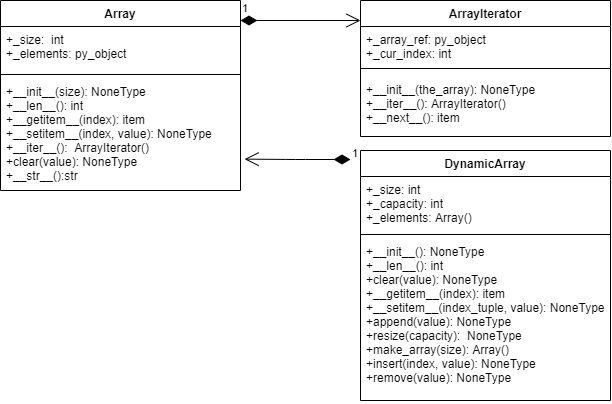

The diagram above was exported from draw.io. Its source (the exported page's mxGraphModel, read from the mxfile embedded in the PNG):
<mxGraphModel dx="2234" dy="1249" grid="1" gridSize="10" guides="1" tooltips="1" connect="1" arrows="1" fold="1" page="1" pageScale="1" pageWidth="1169" pageHeight="826" background="#ffffff" math="0" shadow="0">
  <root>
    <mxCell id="0" />
    <mxCell id="1" parent="0" />
    <mxCell id="0c9YZTd-gc_79O5y7JH5-59" value="&lt;span style=&quot;color: rgba(0 , 0 , 0 , 0) ; font-family: monospace ; font-size: 0px&quot;&gt;%3CmxGraphModel%3E%3Croot%3E%3CmxCell%20id%3D%220%22%2F%3E%3CmxCell%20id%3D%221%22%20parent%3D%220%22%2F%3E%3CmxCell%20id%3D%222%22%20value%3D%22Array%22%20style%3D%22swimlane%3BfontStyle%3D1%3Balign%3Dcenter%3BverticalAlign%3Dtop%3BchildLayout%3DstackLayout%3Bhorizontal%3D1%3BstartSize%3D26%3BhorizontalStack%3D0%3BresizeParent%3D1%3BresizeParentMax%3D0%3BresizeLast%3D0%3Bcollapsible%3D1%3BmarginBottom%3D0%3B%22%20vertex%3D%221%22%20parent%3D%221%22%3E%3CmxGeometry%20x%3D%2240%22%20y%3D%2240%22%20width%3D%22240%22%20height%3D%22190%22%20as%3D%22geometry%22%2F%3E%3C%2FmxCell%3E%3CmxCell%20id%3D%223%22%20value%3D%22%2B_size%3A%C2%A0%20int%26%2310%3B%2B_elements%3A%20py_object%22%20style%3D%22text%3BstrokeColor%3Dnone%3BfillColor%3Dnone%3Balign%3Dleft%3BverticalAlign%3Dtop%3BspacingLeft%3D4%3BspacingRight%3D4%3Boverflow%3Dhidden%3Brotatable%3D0%3Bpoints%3D%5B%5B0%2C0.5%5D%2C%5B1%2C0.5%5D%5D%3BportConstraint%3Deastwest%3B%22%20vertex%3D%221%22%20parent%3D%222%22%3E%3CmxGeometry%20y%3D%2226%22%20width%3D%22240%22%20height%3D%2244%22%20as%3D%22geometry%22%2F%3E%3C%2FmxCell%3E%3CmxCell%20id%3D%224%22%20value%3D%22%22%20style%3D%22line%3BstrokeWidth%3D1%3BfillColor%3Dnone%3Balign%3Dleft%3BverticalAlign%3Dmiddle%3BspacingTop%3D-1%3BspacingLeft%3D3%3BspacingRight%3D3%3Brotatable%3D0%3BlabelPosition%3Dright%3Bpoints%3D%5B%5D%3BportConstraint%3Deastwest%3B%22%20vertex%3D%221%22%20parent%3D%222%22%3E%3CmxGeometry%20y%3D%2270%22%20width%3D%22240%22%20height%3D%228%22%20as%3D%22geometry%22%2F%3E%3C%2FmxCell%3E%3CmxCell%20id%3D%225%22%20value%3D%22%2B__init__(size)%3A%20NoneType%26%2310%3B%2B__len__()%3A%20int%26%2310%3B%2B__getitem__(index)%3A%20item%26%2310%3B%2B__setitem__(index%2C%20value)%3A%20NoneType%26%2310%3B%2B__iter__()%3A%C2%A0%20ArrayIterator()%26%2310%3B%2Bclear(value)%3A%20NoneType%26%2310%3B%2B__str__()%3Astr%C2%A0%22%20style%3D%22text%3BstrokeColor%3Dnone%3BfillColor%3Dnone%3Balign%3Dleft%3BverticalAlign%3Dtop%3BspacingLeft%3D4%3BspacingRight%3D4%3Boverflow%3Dhidden%3Brotatable%3D0%3Bpoints%3D%5B%5B0%2C0.5%5D%2C%5B1%2C0.5%5D%5D%3BportConstraint%3Deastwest%3B%22%20vertex%3D%221%22%20parent%3D%222%22%3E%3CmxGeometry%20y%3D%2278%22%20width%3D%22240%22%20height%3D%22112%22%20as%3D%22geometry%22%2F%3E%3C%2FmxCell%3E%3CmxCell%20id%3D%226%22%20value%3D%22ArrayIterator%22%20style%3D%22swimlane%3BfontStyle%3D1%3Balign%3Dcenter%3BverticalAlign%3Dtop%3BchildLayout%3DstackLayout%3Bhorizontal%3D1%3BstartSize%3D26%3BhorizontalStack%3D0%3BresizeParent%3D1%3BresizeParentMax%3D0%3BresizeLast%3D0%3Bcollapsible%3D1%3BmarginBottom%3D0%3B%22%20vertex%3D%221%22%20parent%3D%221%22%3E%3CmxGeometry%20x%3D%22400%22%20y%3D%2240%22%20width%3D%22250%22%20height%3D%22136%22%20as%3D%22geometry%22%2F%3E%3C%2FmxCell%3E%3CmxCell%20id%3D%227%22%20value%3D%22%2B_array_ref%3A%20py_object%26%2310%3B%2B_cur_index%3A%20int%26%2310%3B%22%20style%3D%22text%3BstrokeColor%3Dnone%3BfillColor%3Dnone%3Balign%3Dleft%3BverticalAlign%3Dtop%3BspacingLeft%3D4%3BspacingRight%3D4%3Boverflow%3Dhidden%3Brotatable%3D0%3Bpoints%3D%5B%5B0%2C0.5%5D%2C%5B1%2C0.5%5D%5D%3BportConstraint%3Deastwest%3B%22%20vertex%3D%221%22%20parent%3D%226%22%3E%3CmxGeometry%20y%3D%2226%22%20width%3D%22250%22%20height%3D%2234%22%20as%3D%22geometry%22%2F%3E%3C%2FmxCell%3E%3CmxCell%20id%3D%228%22%20value%3D%22%22%20style%3D%22line%3BstrokeWidth%3D1%3BfillColor%3Dnone%3Balign%3Dleft%3BverticalAlign%3Dmiddle%3BspacingTop%3D-1%3BspacingLeft%3D3%3BspacingRight%3D3%3Brotatable%3D0%3BlabelPosition%3Dright%3Bpoints%3D%5B%5D%3BportConstraint%3Deastwest%3B%22%20vertex%3D%221%22%20parent%3D%226%22%3E%3CmxGeometry%20y%3D%2260%22%20width%3D%22250%22%20height%3D%2216%22%20as%3D%22geometry%22%2F%3E%3C%2FmxCell%3E%3CmxCell%20id%3D%229%22%20value%3D%22%2B__init__(the_array)%3A%20NoneType%26%2310%3B%2B__iter__()%3A%20ArrayIterator()%26%2310%3B%2B__next__()%3A%20item%22%20style%3D%22text%3BstrokeColor%3Dnone%3BfillColor%3Dnone%3Balign%3Dleft%3BverticalAlign%3Dtop%3BspacingLeft%3D4%3BspacingRight%3D4%3Boverflow%3Dhidden%3Brotatable%3D0%3Bpoints%3D%5B%5B0%2C0.5%5D%2C%5B1%2C0.5%5D%5D%3BportConstraint%3Deastwest%3B%22%20vertex%3D%221%22%20parent%3D%226%22%3E%3CmxGeometry%20y%3D%2276%22%20width%3D%22250%22%20height%3D%2260%22%20as%3D%22geometry%22%2F%3E%3C%2FmxCell%3E%3CmxCell%20id%3D%2210%22%20value%3D%22Array2D%22%20style%3D%22swimlane%3BfontStyle%3D1%3Balign%3Dcenter%3BverticalAlign%3Dtop%3BchildLayout%3DstackLayout%3Bhorizontal%3D1%3BstartSize%3D26%3BhorizontalStack%3D0%3BresizeParent%3D1%3BresizeParentMax%3D0%3BresizeLast%3D0%3Bcollapsible%3D1%3BmarginBottom%3D0%3B%22%20vertex%3D%221%22%20parent%3D%221%22%3E%3CmxGeometry%20x%3D%22400%22%20y%3D%22190%22%20width%3D%22250%22%20height%3D%22160%22%20as%3D%22geometry%22%2F%3E%3C%2FmxCell%3E%3CmxCell%20id%3D%2211%22%20value%3D%22%2Brows%3A%20Array()%22%20style%3D%22text%3BstrokeColor%3Dnone%3BfillColor%3Dnone%3Balign%3Dleft%3BverticalAlign%3Dtop%3BspacingLeft%3D4%3BspacingRight%3D4%3Boverflow%3Dhidden%3Brotatable%3D0%3Bpoints%3D%5B%5B0%2C0.5%5D%2C%5B1%2C0.5%5D%5D%3BportConstraint%3Deastwest%3B%22%20vertex%3D%221%22%20parent%3D%2210%22%3E%3CmxGeometry%20y%3D%2226%22%20width%3D%22250%22%20height%3D%2224%22%20as%3D%22geometry%22%2F%3E%3C%2FmxCell%3E%3CmxCell%20id%3D%2212%22%20value%3D%22%22%20style%3D%22line%3BstrokeWidth%3D1%3BfillColor%3Dnone%3Balign%3Dleft%3BverticalAlign%3Dmiddle%3BspacingTop%3D-1%3BspacingLeft%3D3%3BspacingRight%3D3%3Brotatable%3D0%3BlabelPosition%3Dright%3Bpoints%3D%5B%5D%3BportConstraint%3Deastwest%3B%22%20vertex%3D%221%22%20parent%3D%2210%22%3E%3CmxGeometry%20y%3D%2250%22%20width%3D%22250%22%20height%3D%228%22%20as%3D%22geometry%22%2F%3E%3C%2FmxCell%3E%3CmxCell%20id%3D%2213%22%20value%3D%22%2B__init__(num_rows%2C%20num_cols)%3A%20NoneType%26%2310%3B%2Bnum_rows()%3A%20int%26%2310%3B%2Bnum_cols()%3A%20int%26%2310%3B%2Bclear(value)%3A%20NoneType%26%2310%3B%2B__getitem__(index_tuple)%3A%20item%26%2310%3B%2B__setitem__(index_tuple%2C%20value)%3A%20NoneType%26%2310%3B%22%20style%3D%22text%3BstrokeColor%3Dnone%3BfillColor%3Dnone%3Balign%3Dleft%3BverticalAlign%3Dtop%3BspacingLeft%3D4%3BspacingRight%3D4%3Boverflow%3Dhidden%3Brotatable%3D0%3Bpoints%3D%5B%5B0%2C0.5%5D%2C%5B1%2C0.5%5D%5D%3BportConstraint%3Deastwest%3B%22%20vertex%3D%221%22%20parent%3D%2210%22%3E%3CmxGeometry%20y%3D%2258%22%20width%3D%22250%22%20height%3D%22102%22%20as%3D%22geometry%22%2F%3E%3C%2FmxCell%3E%3C%2Froot%3E%3C%2FmxGraphModel%3E&lt;/span&gt;" style="text;html=1;align=center;verticalAlign=middle;resizable=0;points=[];autosize=1;" vertex="1" parent="1">
      <mxGeometry x="160" y="572" width="20" height="20" as="geometry" />
    </mxCell>
    <mxCell id="0c9YZTd-gc_79O5y7JH5-60" value="&lt;span style=&quot;color: rgba(0 , 0 , 0 , 0) ; font-family: monospace ; font-size: 0px&quot;&gt;%3CmxGraphModel%3E%3Croot%3E%3CmxCell%20id%3D%220%22%2F%3E%3CmxCell%20id%3D%221%22%20parent%3D%220%22%2F%3E%3CmxCell%20id%3D%222%22%20value%3D%22Array%22%20style%3D%22swimlane%3BfontStyle%3D1%3Balign%3Dcenter%3BverticalAlign%3Dtop%3BchildLayout%3DstackLayout%3Bhorizontal%3D1%3BstartSize%3D26%3BhorizontalStack%3D0%3BresizeParent%3D1%3BresizeParentMax%3D0%3BresizeLast%3D0%3Bcollapsible%3D1%3BmarginBottom%3D0%3B%22%20vertex%3D%221%22%20parent%3D%221%22%3E%3CmxGeometry%20x%3D%2240%22%20y%3D%2240%22%20width%3D%22240%22%20height%3D%22190%22%20as%3D%22geometry%22%2F%3E%3C%2FmxCell%3E%3CmxCell%20id%3D%223%22%20value%3D%22%2B_size%3A%C2%A0%20int%26%2310%3B%2B_elements%3A%20py_object%22%20style%3D%22text%3BstrokeColor%3Dnone%3BfillColor%3Dnone%3Balign%3Dleft%3BverticalAlign%3Dtop%3BspacingLeft%3D4%3BspacingRight%3D4%3Boverflow%3Dhidden%3Brotatable%3D0%3Bpoints%3D%5B%5B0%2C0.5%5D%2C%5B1%2C0.5%5D%5D%3BportConstraint%3Deastwest%3B%22%20vertex%3D%221%22%20parent%3D%222%22%3E%3CmxGeometry%20y%3D%2226%22%20width%3D%22240%22%20height%3D%2244%22%20as%3D%22geometry%22%2F%3E%3C%2FmxCell%3E%3CmxCell%20id%3D%224%22%20value%3D%22%22%20style%3D%22line%3BstrokeWidth%3D1%3BfillColor%3Dnone%3Balign%3Dleft%3BverticalAlign%3Dmiddle%3BspacingTop%3D-1%3BspacingLeft%3D3%3BspacingRight%3D3%3Brotatable%3D0%3BlabelPosition%3Dright%3Bpoints%3D%5B%5D%3BportConstraint%3Deastwest%3B%22%20vertex%3D%221%22%20parent%3D%222%22%3E%3CmxGeometry%20y%3D%2270%22%20width%3D%22240%22%20height%3D%228%22%20as%3D%22geometry%22%2F%3E%3C%2FmxCell%3E%3CmxCell%20id%3D%225%22%20value%3D%22%2B__init__(size)%3A%20NoneType%26%2310%3B%2B__len__()%3A%20int%26%2310%3B%2B__getitem__(index)%3A%20item%26%2310%3B%2B__setitem__(index%2C%20value)%3A%20NoneType%26%2310%3B%2B__iter__()%3A%C2%A0%20ArrayIterator()%26%2310%3B%2Bclear(value)%3A%20NoneType%26%2310%3B%2B__str__()%3Astr%C2%A0%22%20style%3D%22text%3BstrokeColor%3Dnone%3BfillColor%3Dnone%3Balign%3Dleft%3BverticalAlign%3Dtop%3BspacingLeft%3D4%3BspacingRight%3D4%3Boverflow%3Dhidden%3Brotatable%3D0%3Bpoints%3D%5B%5B0%2C0.5%5D%2C%5B1%2C0.5%5D%5D%3BportConstraint%3Deastwest%3B%22%20vertex%3D%221%22%20parent%3D%222%22%3E%3CmxGeometry%20y%3D%2278%22%20width%3D%22240%22%20height%3D%22112%22%20as%3D%22geometry%22%2F%3E%3C%2FmxCell%3E%3CmxCell%20id%3D%226%22%20value%3D%22ArrayIterator%22%20style%3D%22swimlane%3BfontStyle%3D1%3Balign%3Dcenter%3BverticalAlign%3Dtop%3BchildLayout%3DstackLayout%3Bhorizontal%3D1%3BstartSize%3D26%3BhorizontalStack%3D0%3BresizeParent%3D1%3BresizeParentMax%3D0%3BresizeLast%3D0%3Bcollapsible%3D1%3BmarginBottom%3D0%3B%22%20vertex%3D%221%22%20parent%3D%221%22%3E%3CmxGeometry%20x%3D%22400%22%20y%3D%2240%22%20width%3D%22250%22%20height%3D%22136%22%20as%3D%22geometry%22%2F%3E%3C%2FmxCell%3E%3CmxCell%20id%3D%227%22%20value%3D%22%2B_array_ref%3A%20py_object%26%2310%3B%2B_cur_index%3A%20int%26%2310%3B%22%20style%3D%22text%3BstrokeColor%3Dnone%3BfillColor%3Dnone%3Balign%3Dleft%3BverticalAlign%3Dtop%3BspacingLeft%3D4%3BspacingRight%3D4%3Boverflow%3Dhidden%3Brotatable%3D0%3Bpoints%3D%5B%5B0%2C0.5%5D%2C%5B1%2C0.5%5D%5D%3BportConstraint%3Deastwest%3B%22%20vertex%3D%221%22%20parent%3D%226%22%3E%3CmxGeometry%20y%3D%2226%22%20width%3D%22250%22%20height%3D%2234%22%20as%3D%22geometry%22%2F%3E%3C%2FmxCell%3E%3CmxCell%20id%3D%228%22%20value%3D%22%22%20style%3D%22line%3BstrokeWidth%3D1%3BfillColor%3Dnone%3Balign%3Dleft%3BverticalAlign%3Dmiddle%3BspacingTop%3D-1%3BspacingLeft%3D3%3BspacingRight%3D3%3Brotatable%3D0%3BlabelPosition%3Dright%3Bpoints%3D%5B%5D%3BportConstraint%3Deastwest%3B%22%20vertex%3D%221%22%20parent%3D%226%22%3E%3CmxGeometry%20y%3D%2260%22%20width%3D%22250%22%20height%3D%2216%22%20as%3D%22geometry%22%2F%3E%3C%2FmxCell%3E%3CmxCell%20id%3D%229%22%20value%3D%22%2B__init__(the_array)%3A%20NoneType%26%2310%3B%2B__iter__()%3A%20ArrayIterator()%26%2310%3B%2B__next__()%3A%20item%22%20style%3D%22text%3BstrokeColor%3Dnone%3BfillColor%3Dnone%3Balign%3Dleft%3BverticalAlign%3Dtop%3BspacingLeft%3D4%3BspacingRight%3D4%3Boverflow%3Dhidden%3Brotatable%3D0%3Bpoints%3D%5B%5B0%2C0.5%5D%2C%5B1%2C0.5%5D%5D%3BportConstraint%3Deastwest%3B%22%20vertex%3D%221%22%20parent%3D%226%22%3E%3CmxGeometry%20y%3D%2276%22%20width%3D%22250%22%20height%3D%2260%22%20as%3D%22geometry%22%2F%3E%3C%2FmxCell%3E%3CmxCell%20id%3D%2210%22%20value%3D%221%22%20style%3D%22endArrow%3Dopen%3Bhtml%3D1%3BendSize%3D12%3BstartArrow%3DdiamondThin%3BstartSize%3D14%3BstartFill%3D1%3BedgeStyle%3DorthogonalEdgeStyle%3Balign%3Dleft%3BverticalAlign%3Dbottom%3B%22%20edge%3D%221%22%20parent%3D%221%22%3E%3CmxGeometry%20x%3D%22-1%22%20y%3D%223%22%20relative%3D%221%22%20as%3D%22geometry%22%3E%3CmxPoint%20x%3D%22280%22%20y%3D%2260%22%20as%3D%22sourcePoint%22%2F%3E%3CmxPoint%20x%3D%22400%22%20y%3D%2260%22%20as%3D%22targetPoint%22%2F%3E%3C%2FmxGeometry%3E%3C%2FmxCell%3E%3CmxCell%20id%3D%2211%22%20value%3D%22Array2D%22%20style%3D%22swimlane%3BfontStyle%3D1%3Balign%3Dcenter%3BverticalAlign%3Dtop%3BchildLayout%3DstackLayout%3Bhorizontal%3D1%3BstartSize%3D26%3BhorizontalStack%3D0%3BresizeParent%3D1%3BresizeParentMax%3D0%3BresizeLast%3D0%3Bcollapsible%3D1%3BmarginBottom%3D0%3B%22%20vertex%3D%221%22%20parent%3D%221%22%3E%3CmxGeometry%20x%3D%22400%22%20y%3D%22190%22%20width%3D%22250%22%20height%3D%22160%22%20as%3D%22geometry%22%2F%3E%3C%2FmxCell%3E%3CmxCell%20id%3D%2212%22%20value%3D%22%2Brows%3A%20Array()%22%20style%3D%22text%3BstrokeColor%3Dnone%3BfillColor%3Dnone%3Balign%3Dleft%3BverticalAlign%3Dtop%3BspacingLeft%3D4%3BspacingRight%3D4%3Boverflow%3Dhidden%3Brotatable%3D0%3Bpoints%3D%5B%5B0%2C0.5%5D%2C%5B1%2C0.5%5D%5D%3BportConstraint%3Deastwest%3B%22%20vertex%3D%221%22%20parent%3D%2211%22%3E%3CmxGeometry%20y%3D%2226%22%20width%3D%22250%22%20height%3D%2224%22%20as%3D%22geometry%22%2F%3E%3C%2FmxCell%3E%3CmxCell%20id%3D%2213%22%20value%3D%22%22%20style%3D%22line%3BstrokeWidth%3D1%3BfillColor%3Dnone%3Balign%3Dleft%3BverticalAlign%3Dmiddle%3BspacingTop%3D-1%3BspacingLeft%3D3%3BspacingRight%3D3%3Brotatable%3D0%3BlabelPosition%3Dright%3Bpoints%3D%5B%5D%3BportConstraint%3Deastwest%3B%22%20vertex%3D%221%22%20parent%3D%2211%22%3E%3CmxGeometry%20y%3D%2250%22%20width%3D%22250%22%20height%3D%228%22%20as%3D%22geometry%22%2F%3E%3C%2FmxCell%3E%3CmxCell%20id%3D%2214%22%20value%3D%22%2B__init__(num_rows%2C%20num_cols)%3A%20NoneType%26%2310%3B%2Bnum_rows()%3A%20int%26%2310%3B%2Bnum_cols()%3A%20int%26%2310%3B%2Bclear(value)%3A%20NoneType%26%2310%3B%2B__getitem__(index_tuple)%3A%20item%26%2310%3B%2B__setitem__(index_tuple%2C%20value)%3A%20NoneType%26%2310%3B%22%20style%3D%22text%3BstrokeColor%3Dnone%3BfillColor%3Dnone%3Balign%3Dleft%3BverticalAlign%3Dtop%3BspacingLeft%3D4%3BspacingRight%3D4%3Boverflow%3Dhidden%3Brotatable%3D0%3Bpoints%3D%5B%5B0%2C0.5%5D%2C%5B1%2C0.5%5D%5D%3BportConstraint%3Deastwest%3B%22%20vertex%3D%221%22%20parent%3D%2211%22%3E%3CmxGeometry%20y%3D%2258%22%20width%3D%22250%22%20height%3D%22102%22%20as%3D%22geometry%22%2F%3E%3C%2FmxCell%3E%3CmxCell%20id%3D%2215%22%20value%3D%221%22%20style%3D%22endArrow%3Dopen%3Bhtml%3D1%3BendSize%3D12%3BstartArrow%3DdiamondThin%3BstartSize%3D14%3BstartFill%3D1%3BedgeStyle%3DorthogonalEdgeStyle%3Balign%3Dleft%3BverticalAlign%3Dbottom%3BexitX%3D-0.013%3BexitY%3D0.058%3BexitDx%3D0%3BexitDy%3D0%3BexitPerimeter%3D0%3BentryX%3D1.017%3BentryY%3D0.72%3BentryDx%3D0%3BentryDy%3D0%3BentryPerimeter%3D0%3B%22%20edge%3D%221%22%20source%3D%2211%22%20target%3D%225%22%20parent%3D%221%22%3E%3CmxGeometry%20x%3D%22-1%22%20y%3D%223%22%20relative%3D%221%22%20as%3D%22geometry%22%3E%3CmxPoint%20x%3D%22130%22%20y%3D%22340%22%20as%3D%22sourcePoint%22%2F%3E%3CmxPoint%20x%3D%22290%22%20y%3D%22340%22%20as%3D%22targetPoint%22%2F%3E%3C%2FmxGeometry%3E%3C%2FmxCell%3E%3C%2Froot%3E%3C%2FmxGraphModel%3E&lt;/span&gt;" style="text;html=1;align=center;verticalAlign=middle;resizable=0;points=[];autosize=1;" vertex="1" parent="1">
      <mxGeometry x="348" y="561" width="20" height="20" as="geometry" />
    </mxCell>
    <mxCell id="0c9YZTd-gc_79O5y7JH5-61" value="1" style="endArrow=open;html=1;endSize=12;startArrow=diamondThin;startSize=14;startFill=1;edgeStyle=orthogonalEdgeStyle;align=left;verticalAlign=bottom;" edge="1" parent="1">
      <mxGeometry x="-1" y="3" relative="1" as="geometry">
        <mxPoint x="280" y="420" as="sourcePoint" />
        <mxPoint x="400" y="420" as="targetPoint" />
      </mxGeometry>
    </mxCell>
    <mxCell id="0c9YZTd-gc_79O5y7JH5-62" value="1" style="endArrow=open;html=1;endSize=12;startArrow=diamondThin;startSize=14;startFill=1;edgeStyle=orthogonalEdgeStyle;align=left;verticalAlign=bottom;entryX=1.017;entryY=0.72;entryDx=0;entryDy=0;entryPerimeter=0;" edge="1" parent="1" target="0c9YZTd-gc_79O5y7JH5-66">
      <mxGeometry x="-1" y="3" relative="1" as="geometry">
        <mxPoint x="390" y="559" as="sourcePoint" />
        <mxPoint x="290" y="700" as="targetPoint" />
      </mxGeometry>
    </mxCell>
    <mxCell id="0c9YZTd-gc_79O5y7JH5-63" value="Array" style="swimlane;fontStyle=1;align=center;verticalAlign=top;childLayout=stackLayout;horizontal=1;startSize=26;horizontalStack=0;resizeParent=1;resizeParentMax=0;resizeLast=0;collapsible=1;marginBottom=0;" vertex="1" parent="1">
      <mxGeometry x="40" y="400" width="240" height="190" as="geometry" />
    </mxCell>
    <mxCell id="0c9YZTd-gc_79O5y7JH5-64" value="+_size:  int&#10;+_elements: py_object" style="text;strokeColor=none;fillColor=none;align=left;verticalAlign=top;spacingLeft=4;spacingRight=4;overflow=hidden;rotatable=0;points=[[0,0.5],[1,0.5]];portConstraint=eastwest;" vertex="1" parent="0c9YZTd-gc_79O5y7JH5-63">
      <mxGeometry y="26" width="240" height="44" as="geometry" />
    </mxCell>
    <mxCell id="0c9YZTd-gc_79O5y7JH5-65" value="" style="line;strokeWidth=1;fillColor=none;align=left;verticalAlign=middle;spacingTop=-1;spacingLeft=3;spacingRight=3;rotatable=0;labelPosition=right;points=[];portConstraint=eastwest;" vertex="1" parent="0c9YZTd-gc_79O5y7JH5-63">
      <mxGeometry y="70" width="240" height="8" as="geometry" />
    </mxCell>
    <mxCell id="0c9YZTd-gc_79O5y7JH5-66" value="+__init__(size): NoneType&#10;+__len__(): int&#10;+__getitem__(index): item&#10;+__setitem__(index, value): NoneType&#10;+__iter__():  ArrayIterator()&#10;+clear(value): NoneType&#10;+__str__():str " style="text;strokeColor=none;fillColor=none;align=left;verticalAlign=top;spacingLeft=4;spacingRight=4;overflow=hidden;rotatable=0;points=[[0,0.5],[1,0.5]];portConstraint=eastwest;" vertex="1" parent="0c9YZTd-gc_79O5y7JH5-63">
      <mxGeometry y="78" width="240" height="112" as="geometry" />
    </mxCell>
    <mxCell id="0c9YZTd-gc_79O5y7JH5-67" value="ArrayIterator" style="swimlane;fontStyle=1;align=center;verticalAlign=top;childLayout=stackLayout;horizontal=1;startSize=26;horizontalStack=0;resizeParent=1;resizeParentMax=0;resizeLast=0;collapsible=1;marginBottom=0;" vertex="1" parent="1">
      <mxGeometry x="400" y="400" width="250" height="136" as="geometry" />
    </mxCell>
    <mxCell id="0c9YZTd-gc_79O5y7JH5-68" value="+_array_ref: py_object&#10;+_cur_index: int&#10;" style="text;strokeColor=none;fillColor=none;align=left;verticalAlign=top;spacingLeft=4;spacingRight=4;overflow=hidden;rotatable=0;points=[[0,0.5],[1,0.5]];portConstraint=eastwest;" vertex="1" parent="0c9YZTd-gc_79O5y7JH5-67">
      <mxGeometry y="26" width="250" height="34" as="geometry" />
    </mxCell>
    <mxCell id="0c9YZTd-gc_79O5y7JH5-69" value="" style="line;strokeWidth=1;fillColor=none;align=left;verticalAlign=middle;spacingTop=-1;spacingLeft=3;spacingRight=3;rotatable=0;labelPosition=right;points=[];portConstraint=eastwest;" vertex="1" parent="0c9YZTd-gc_79O5y7JH5-67">
      <mxGeometry y="60" width="250" height="16" as="geometry" />
    </mxCell>
    <mxCell id="0c9YZTd-gc_79O5y7JH5-70" value="+__init__(the_array): NoneType&#10;+__iter__(): ArrayIterator()&#10;+__next__(): item" style="text;strokeColor=none;fillColor=none;align=left;verticalAlign=top;spacingLeft=4;spacingRight=4;overflow=hidden;rotatable=0;points=[[0,0.5],[1,0.5]];portConstraint=eastwest;" vertex="1" parent="0c9YZTd-gc_79O5y7JH5-67">
      <mxGeometry y="76" width="250" height="60" as="geometry" />
    </mxCell>
    <mxCell id="0c9YZTd-gc_79O5y7JH5-71" value="DynamicArray" style="swimlane;fontStyle=1;align=center;verticalAlign=top;childLayout=stackLayout;horizontal=1;startSize=26;horizontalStack=0;resizeParent=1;resizeParentMax=0;resizeLast=0;collapsible=1;marginBottom=0;" vertex="1" parent="1">
      <mxGeometry x="400" y="550" width="250" height="250" as="geometry" />
    </mxCell>
    <mxCell id="0c9YZTd-gc_79O5y7JH5-72" value="+_size: int&#10;+_capacity: int&#10;+_elements: Array()&#10;" style="text;strokeColor=none;fillColor=none;align=left;verticalAlign=top;spacingLeft=4;spacingRight=4;overflow=hidden;rotatable=0;points=[[0,0.5],[1,0.5]];portConstraint=eastwest;" vertex="1" parent="0c9YZTd-gc_79O5y7JH5-71">
      <mxGeometry y="26" width="250" height="54" as="geometry" />
    </mxCell>
    <mxCell id="0c9YZTd-gc_79O5y7JH5-73" value="" style="line;strokeWidth=1;fillColor=none;align=left;verticalAlign=middle;spacingTop=-1;spacingLeft=3;spacingRight=3;rotatable=0;labelPosition=right;points=[];portConstraint=eastwest;" vertex="1" parent="0c9YZTd-gc_79O5y7JH5-71">
      <mxGeometry y="80" width="250" height="8" as="geometry" />
    </mxCell>
    <mxCell id="0c9YZTd-gc_79O5y7JH5-74" value="+__init__(): NoneType&#10;+__len__(): int&#10;+clear(value): NoneType&#10;+__getitem__(index): item&#10;+__setitem__(index_tuple, value): NoneType&#10;+append(value): NoneType&#10;+resize(capacity):  NoneType&#10;+make_array(size): Array()&#10;+insert(index, value): NoneType&#10;+remove(value): NoneType" style="text;strokeColor=none;fillColor=none;align=left;verticalAlign=top;spacingLeft=4;spacingRight=4;overflow=hidden;rotatable=0;points=[[0,0.5],[1,0.5]];portConstraint=eastwest;" vertex="1" parent="0c9YZTd-gc_79O5y7JH5-71">
      <mxGeometry y="88" width="250" height="162" as="geometry" />
    </mxCell>
  </root>
</mxGraphModel>